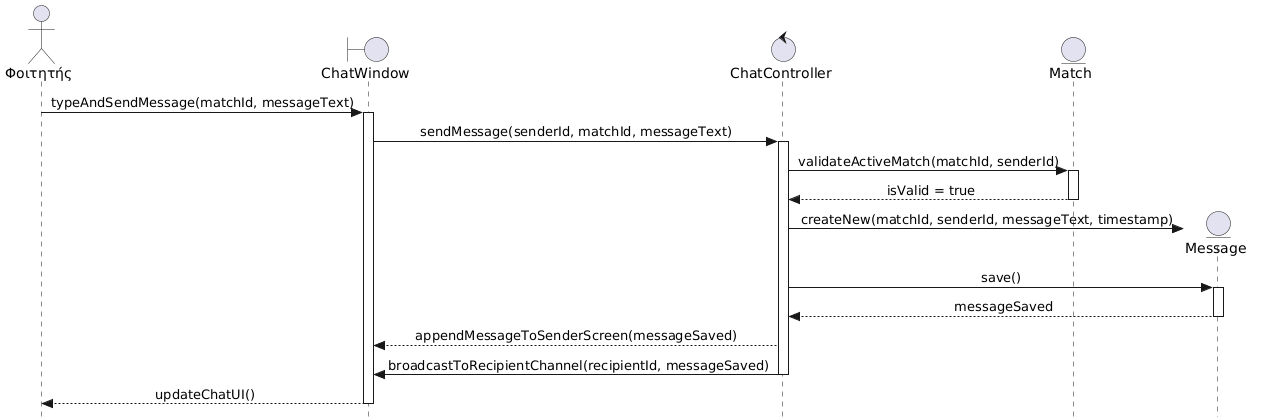

The diagram above was rendered by PlantUML. Its source (embedded in the PNG):
@startuml
skinparam style strictuml
skinparam sequenceMessageAlign center

actor "Φοιτητής" as Student
boundary "ChatWindow" as UI
control "ChatController" as Ctrl
entity "Match" as MatchModel
entity "Message" as MessageModel

Student -> UI : typeAndSendMessage(matchId, messageText)
activate UI
UI -> Ctrl : sendMessage(senderId, matchId, messageText)
activate Ctrl

Ctrl -> MatchModel : validateActiveMatch(matchId, senderId)
activate MatchModel
MatchModel --> Ctrl : isValid = true
deactivate MatchModel

create MessageModel
Ctrl -> MessageModel : createNew(matchId, senderId, messageText, timestamp)
Ctrl -> MessageModel : save()
activate MessageModel
MessageModel --> Ctrl : messageSaved
deactivate MessageModel

Ctrl --> UI : appendMessageToSenderScreen(messageSaved)
Ctrl -> UI : broadcastToRecipientChannel(recipientId, messageSaved)
deactivate Ctrl
UI --> Student : updateChatUI()
deactivate UI
@enduml